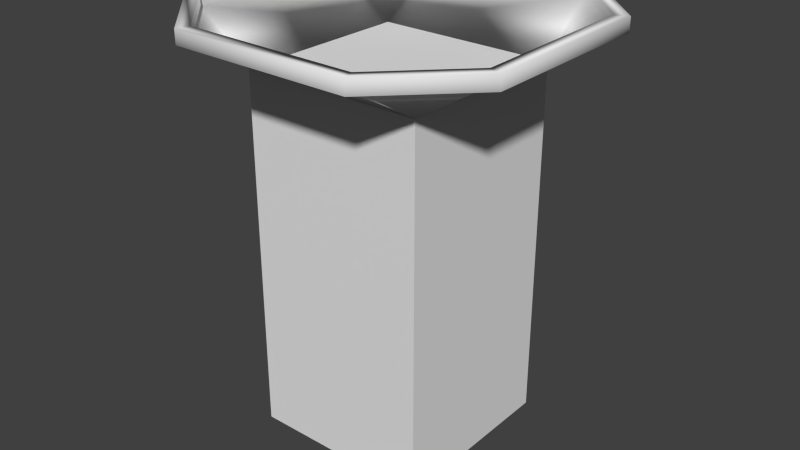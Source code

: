 # Source: element_spawn_pedestal.blend  (saved by Blender 2.63.0; exported with 4.5.12 LTS)
import bpy
from mathutils import Matrix  # noqa: F401  (used for matrix-valued properties, if any)

bpy.ops.wm.read_factory_settings(use_empty=True)
scene = bpy.context.scene
scene.name = 'Scene'

# ---- collections
col_collection_1 = bpy.data.collections.new('Collection 1'); scene.collection.children.link(col_collection_1)

# ---- materials (node trees are filled in below, after node groups)
mat_material = bpy.data.materials.new('Material')
mat_material.alpha_threshold = 0.0
mat_material.use_transparent_shadow = False
mat_material.roughness = 0.5
mat_material.line_color = (0.0, 0.0, 0.0, 1.0)

# ---- material node trees

# ---- world
world_world = bpy.data.worlds.new('World'); scene.world = world_world
world_world.color = (0.05088, 0.05088, 0.05088)
world_world.use_sun_shadow = False
world_world.sun_shadow_jitter_overblur = 0.0
world_world.cycles.sampling_method = 'MANUAL'
world_world.cycles.sample_map_resolution = 256

# ---- meshes
me_cube_001 = bpy.data.meshes.new('Cube.001')
me_cube_001.from_pydata([(-1.0, -1.0, -1.0), (-1.0, 1.0, -1.0), (1.0, 1.0, -1.0), (1.0, -1.0, -1.0), (-1.0, -1.0, 1.0), (-0.9998, 1.003, 0.9915), (0.9998, 1.003, 0.9915), (1.0, -1.0, 1.0), (0.9313, -1.698, 1.292), (-0.9316, -1.698, 1.292), (0.9313, -1.698, 1.217), (-0.9316, 1.699, 1.292), (0.9313, 1.699, 1.292), (1.693, 0.9346, 1.292), (1.693, -0.934, 1.292), (1.693, 0.9346, 1.217), (-1.694, -0.934, 1.292), (-1.694, -0.934, 1.217), (1.693, -0.934, 1.229), (0.9313, 1.699, 1.217), (-0.9316, -1.698, 1.229), (-0.9316, 1.699, 1.217), (0.9869, 1.839, 1.292), (0.9869, 1.839, 1.217), (1.84, 0.9904, 1.217), (-0.9919, 1.843, 1.292), (-1.84, 0.9951, 1.217), (-1.84, 0.9951, 1.292), (-0.9919, 1.843, 1.217), (-1.694, 0.9346, 1.292), (-1.694, 0.9346, 1.217), (-1.834, -0.9884, 1.292), (-1.834, -0.9884, 1.217), (-0.9859, -1.837, 1.292), (-0.9859, -1.837, 1.217), (0.9842, -1.835, 1.292), (0.9842, -1.835, 1.217), (1.837, -0.987, 1.292), (1.837, -0.987, 1.217), (1.84, 0.9904, 1.292), (1.693, 0.9346, 1.229), (-0.9316, 1.699, 1.229), (0.9313, 1.699, 1.229), (-0.9316, -1.698, 1.217), (0.9313, -1.698, 1.229), (1.693, -0.934, 1.217), (-1.694, 0.9346, 1.229), (-1.694, -0.934, 1.229)], [], [(4, 5, 1, 0), (5, 6, 2, 1), (6, 7, 3, 2), (7, 4, 0, 3), (0, 1, 2, 3), (7, 6, 5, 4), (25, 28, 26, 27), (25, 22, 23, 28), (31, 27, 26, 32), (34, 33, 31, 32), (35, 33, 34, 36), (38, 37, 35, 36), (9, 16, 31, 33), (39, 24, 23, 22), (15, 19, 23, 24), (12, 13, 39, 22), (19, 21, 28, 23), (21, 30, 26, 28), (11, 12, 22, 25), (30, 17, 32, 26), (8, 9, 33, 35), (29, 11, 25, 27), (16, 29, 27, 31), (14, 8, 35, 37), (39, 37, 38, 24), (13, 14, 37, 39), (41, 11, 29, 46), (40, 13, 12, 42), (9, 8, 44, 20), (14, 18, 44, 8), (14, 13, 40, 18), (6, 5, 21, 19), (12, 11, 41, 42), (42, 41, 5, 6), (29, 16, 47, 46), (17, 43, 34, 32), (43, 10, 36, 34), (10, 45, 38, 36), (45, 15, 24, 38), (44, 7, 4, 20), (10, 43, 4, 7), (20, 47, 16, 9), (47, 4, 5, 46), (5, 30, 21), (43, 17, 4), (44, 18, 7), (41, 46, 5), (45, 10, 7), (42, 6, 40), (17, 30, 5, 4), (6, 19, 15), (4, 47, 20), (7, 18, 40, 6), (15, 45, 7, 6)])
me_cube_001.polygons.foreach_set('use_smooth', [0, 0, 0, 0, 0, 0, 1, 1, 1, 1, 1, 1, 1, 1, 1, 1, 1, 1, 1, 1, 1, 1, 1, 1, 1, 1, 1, 1, 1, 1, 1, 1, 1, 1, 1, 1, 1, 1, 1, 1, 1, 1, 1, 1, 1, 1, 1, 1, 1, 1, 1, 1, 1, 1])
_uv = me_cube_001.uv_layers.new(name='UVMap')
_uv.uv.foreach_set('vector', [0.4283, 0.4366, 0.8215, 0.435, 0.8209, 0.04404, 0.4283, 0.04404, 0.4283, 0.8276, 0.8208, 0.8276, 0.8209, 0.4366, 0.4283, 0.4366, 0.4289, 0.8276, 0.03567, 0.8292, 0.03567, 0.4366, 0.4283, 0.4366, 0.4283, 0.4366, 0.03567, 0.4366, 0.03567, 0.04404, 0.4283, 0.04404, 0.4283, 0.4366, 0.4283, 0.8292, 0.8209, 0.8292, 0.8209, 0.4366, 0.4283, 0.4366, 0.4282, 0.8298, 0.03572, 0.8298, 0.03567, 0.4366, 0.4299, 0.4939, 0.4299, 0.4793, 0.2633, 0.4793, 0.2633, 0.4939, 0.4299, 0.4939, 0.8183, 0.4939, 0.8183, 0.4793, 0.4299, 0.4793, 0.4305, 0.4939, 0.8199, 0.4939, 0.8199, 0.4793, 0.4305, 0.4793, 0.431, 0.4793, 0.431, 0.4939, 0.2645, 0.4939, 0.2645, 0.4793, 0.8178, 0.4939, 0.431, 0.4939, 0.431, 0.4793, 0.8178, 0.4793, 0.5925, 0.4793, 0.5925, 0.4939, 0.4252, 0.4939, 0.4252, 0.4793, 0.4417, 0.6921, 0.2921, 0.8422, 0.2645, 0.8315, 0.431, 0.665, 0.5931, 0.4939, 0.5931, 0.4793, 0.4257, 0.4793, 0.4257, 0.4939, 0.5644, 0.8164, 0.4148, 0.9665, 0.4257, 0.9939, 0.5931, 0.8274, 0.8074, 0.5739, 0.957, 0.4238, 0.9857, 0.4348, 0.8183, 0.6013, 0.8074, 0.5739, 0.4417, 0.5739, 0.4299, 0.6022, 0.8183, 0.6013, 0.4417, 0.5739, 0.2921, 0.4238, 0.2633, 0.4357, 0.4299, 0.6022, 0.4417, 0.5739, 0.8074, 0.5739, 0.8183, 0.6013, 0.4299, 0.6022, 0.6847, 0.8164, 0.6847, 0.4496, 0.6571, 0.4389, 0.6559, 0.8283, 0.8074, 0.6921, 0.4417, 0.6921, 0.431, 0.665, 0.8178, 0.6653, 0.6847, 0.8164, 0.8343, 0.9665, 0.8225, 0.9948, 0.6559, 0.8283, 0.6847, 0.4496, 0.6847, 0.8164, 0.6559, 0.8283, 0.6571, 0.4389, 0.5644, 0.4496, 0.4148, 0.2995, 0.4252, 0.2727, 0.5925, 0.4392, 0.819, 0.4939, 0.4308, 0.4939, 0.4308, 0.4793, 0.819, 0.4793, 0.5644, 0.8164, 0.5644, 0.4496, 0.5925, 0.4392, 0.5931, 0.8274, 0.5655, 0.4816, 0.5655, 0.4939, 0.4154, 0.4939, 0.4154, 0.4816, 0.808, 0.4816, 0.808, 0.4939, 0.9581, 0.4939, 0.9581, 0.4816, 0.4417, 0.4939, 0.8074, 0.4939, 0.8074, 0.4816, 0.4417, 0.4816, 0.4412, 0.4939, 0.4412, 0.4816, 0.2912, 0.4816, 0.2912, 0.4939, 0.4412, 0.4939, 0.808, 0.4939, 0.808, 0.4816, 0.4412, 0.4816, 0.8208, 0.4372, 0.4283, 0.4372, 0.4417, 0.5739, 0.8074, 0.5739, 0.8074, 0.4939, 0.4417, 0.4939, 0.4417, 0.4816, 0.8074, 0.4816, 0.8074, 0.5739, 0.4417, 0.5739, 0.4283, 0.4372, 0.8208, 0.4372, 0.808, 0.4939, 0.4412, 0.4939, 0.4412, 0.4816, 0.808, 0.4816, 0.6847, 0.4496, 0.8343, 0.2995, 0.8236, 0.2724, 0.6571, 0.4389, 0.4417, 0.6921, 0.8074, 0.6921, 0.8178, 0.6653, 0.431, 0.665, 0.8074, 0.6921, 0.957, 0.8422, 0.9851, 0.8318, 0.8178, 0.6653, 0.5644, 0.4496, 0.5644, 0.8164, 0.5931, 0.8274, 0.5925, 0.4392, 0.8074, 0.6921, 0.8209, 0.8292, 0.4283, 0.8292, 0.4417, 0.6921, 0.8074, 0.6921, 0.4417, 0.6921, 0.4283, 0.8292, 0.8209, 0.8292, 0.6838, 0.4816, 0.8338, 0.4816, 0.8338, 0.4939, 0.6838, 0.4939, 0.6847, 0.4496, 0.8209, 0.4366, 0.8209, 0.8298, 0.6847, 0.8164, 0.4283, 0.4372, 0.2921, 0.4238, 0.4417, 0.5739, 0.4417, 0.6921, 0.2921, 0.8422, 0.4283, 0.8292, 0.8074, 0.6921, 0.957, 0.8422, 0.8209, 0.8292, 0.4417, 0.5739, 0.2921, 0.4238, 0.4283, 0.4372, 0.5644, 0.4496, 0.4148, 0.2995, 0.4283, 0.4366, 0.8074, 0.5739, 0.8208, 0.4372, 0.957, 0.4238, 0.6847, 0.4496, 0.6847, 0.8164, 0.8209, 0.8298, 0.8209, 0.4366, 0.8208, 0.4372, 0.8074, 0.5739, 0.957, 0.4238, 0.4283, 0.4366, 0.2921, 0.4496, 0.4417, 0.2995, 0.4283, 0.4366, 0.5644, 0.4496, 0.5644, 0.8164, 0.4282, 0.8298, 0.5644, 0.8164, 0.5644, 0.4496, 0.4283, 0.4366, 0.4282, 0.8298])
_ca = me_cube_001.color_attributes.new('Col', 'BYTE_COLOR', 'CORNER')
_ca.data.foreach_set('color', [1.0, 1.0, 1.0, 1.0, 0.956, 0.956, 0.956, 0.9804, 1.0, 1.0, 1.0, 1.0, 1.0, 1.0, 1.0, 1.0, 0.956, 0.956, 0.956, 0.9804, 0.9734, 0.9734, 0.9734, 0.9882, 1.0, 1.0, 1.0, 1.0, 1.0, 1.0, 1.0, 1.0, 0.9734, 0.9734, 0.9734, 0.9882, 1.0, 1.0, 1.0, 1.0, 1.0, 1.0, 1.0, 1.0, 1.0, 1.0, 1.0, 1.0, 1.0, 1.0, 1.0, 1.0, 1.0, 1.0, 1.0, 1.0, 1.0, 1.0, 1.0, 1.0, 1.0, 1.0, 1.0, 1.0, 1.0, 1.0, 1.0, 1.0, 1.0, 1.0, 1.0, 1.0, 1.0, 1.0, 1.0, 1.0, 1.0, 1.0, 1.0, 1.0, 1.0, 1.0, 1.0, 1.0, 0.9734, 0.9734, 0.9734, 0.9882, 0.956, 0.956, 0.956, 0.9804, 1.0, 1.0, 1.0, 1.0, 0.9911, 0.9911, 0.9911, 0.9961, 0.9911, 0.9911, 0.9911, 0.9961, 0.9911, 0.9911, 0.9911, 0.9961, 0.9911, 0.9911, 0.9911, 0.9961, 0.9911, 0.9911, 0.9911, 0.9961, 0.9911, 0.9911, 0.9911, 0.9961, 0.9911, 0.9911, 0.9911, 0.9961, 0.9911, 0.9911, 0.9911, 0.9961, 0.9911, 0.9911, 0.9911, 0.9961, 0.9911, 0.9911, 0.9911, 0.9961, 0.9911, 0.9911, 0.9911, 0.9961, 0.9911, 0.9911, 0.9911, 0.9961, 0.9911, 0.9911, 0.9911, 0.9961, 0.9911, 0.9911, 0.9911, 0.9961, 0.9911, 0.9911, 0.9911, 0.9961, 0.9911, 0.9911, 0.9911, 0.9961, 0.9911, 0.9911, 0.9911, 0.9961, 0.9911, 0.9911, 0.9911, 0.9961, 0.9911, 0.9911, 0.9911, 0.9961, 0.9911, 0.9911, 0.9911, 0.9961, 0.9911, 0.9911, 0.9911, 0.9961, 0.9911, 0.9911, 0.9911, 0.9961, 0.9911, 0.9911, 0.9911, 0.9961, 0.9911, 0.9911, 0.9911, 0.9961, 1.0, 1.0, 1.0, 1.0, 1.0, 1.0, 1.0, 1.0, 0.9911, 0.9911, 0.9911, 0.9961, 0.9911, 0.9911, 0.9911, 0.9961, 0.9911, 0.9911, 0.9911, 0.9961, 0.9911, 0.9911, 0.9911, 0.9961, 0.9911, 0.9911, 0.9911, 0.9961, 0.9911, 0.9911, 0.9911, 0.9961, 1.0, 1.0, 1.0, 1.0, 1.0, 1.0, 1.0, 1.0, 0.9911, 0.9911, 0.9911, 0.9961, 0.9911, 0.9911, 0.9911, 0.9961, 1.0, 1.0, 1.0, 1.0, 1.0, 1.0, 1.0, 1.0, 0.9911, 0.9911, 0.9911, 0.9961, 0.9911, 0.9911, 0.9911, 0.9961, 1.0, 1.0, 1.0, 1.0, 1.0, 1.0, 1.0, 1.0, 0.9911, 0.9911, 0.9911, 0.9961, 0.9911, 0.9911, 0.9911, 0.9961, 1.0, 1.0, 1.0, 1.0, 0.9734, 0.9734, 0.9734, 0.9882, 0.9911, 0.9911, 0.9911, 0.9961, 0.9911, 0.9911, 0.9911, 0.9961, 1.0, 1.0, 1.0, 1.0, 1.0, 1.0, 1.0, 1.0, 0.9911, 0.9911, 0.9911, 0.9961, 0.9911, 0.9911, 0.9911, 0.9961, 0.9734, 0.9734, 0.9734, 0.9882, 0.9734, 0.9734, 0.9734, 0.9882, 0.9911, 0.9911, 0.9911, 0.9961, 0.9911, 0.9911, 0.9911, 0.9961, 1.0, 1.0, 1.0, 1.0, 1.0, 1.0, 1.0, 1.0, 0.9911, 0.9911, 0.9911, 0.9961, 0.9911, 0.9911, 0.9911, 0.9961, 1.0, 1.0, 1.0, 1.0, 1.0, 1.0, 1.0, 1.0, 0.9911, 0.9911, 0.9911, 0.9961, 0.9911, 0.9911, 0.9911, 0.9961, 1.0, 1.0, 1.0, 1.0, 1.0, 1.0, 1.0, 1.0, 0.9911, 0.9911, 0.9911, 0.9961, 0.9911, 0.9911, 0.9911, 0.9961, 1.0, 1.0, 1.0, 1.0, 1.0, 1.0, 1.0, 1.0, 0.9911, 0.9911, 0.9911, 0.9961, 0.9911, 0.9911, 0.9911, 0.9961, 0.9911, 0.9911, 0.9911, 0.9961, 0.9911, 0.9911, 0.9911, 0.9961, 0.9911, 0.9911, 0.9911, 0.9961, 0.9911, 0.9911, 0.9911, 0.9961, 1.0, 1.0, 1.0, 1.0, 1.0, 1.0, 1.0, 1.0, 0.9911, 0.9911, 0.9911, 0.9961, 0.9911, 0.9911, 0.9911, 0.9961, 1.0, 1.0, 1.0, 1.0, 1.0, 1.0, 1.0, 1.0, 1.0, 1.0, 1.0, 1.0, 0.9823, 0.9823, 0.9823, 0.9922, 0.9911, 0.9911, 0.9911, 0.9961, 0.9911, 0.9911, 0.9911, 0.9961, 1.0, 1.0, 1.0, 1.0, 1.0, 1.0, 1.0, 1.0, 1.0, 1.0, 1.0, 1.0, 0.9911, 0.9911, 0.9911, 0.9961, 0.9911, 0.9911, 0.9911, 0.9961, 0.9911, 0.9911, 0.9911, 0.9961, 1.0, 1.0, 1.0, 1.0, 1.0, 1.0, 1.0, 1.0, 0.9911, 0.9911, 0.9911, 0.9961, 1.0, 1.0, 1.0, 1.0, 1.0, 1.0, 1.0, 1.0, 0.9911, 0.9911, 0.9911, 0.9961, 0.9911, 0.9911, 0.9911, 0.9961, 0.9911, 0.9911, 0.9911, 0.9961, 0.9734, 0.9734, 0.9734, 0.9882, 0.956, 0.956, 0.956, 0.9804, 1.0, 1.0, 1.0, 1.0, 1.0, 1.0, 1.0, 1.0, 1.0, 1.0, 1.0, 1.0, 1.0, 1.0, 1.0, 1.0, 1.0, 1.0, 1.0, 1.0, 1.0, 1.0, 1.0, 1.0, 1.0, 1.0, 1.0, 1.0, 1.0, 1.0, 1.0, 1.0, 0.956, 0.956, 0.956, 0.9804, 0.9734, 0.9734, 0.9734, 0.9882, 1.0, 1.0, 1.0, 1.0, 1.0, 1.0, 1.0, 1.0, 0.9823, 0.9823, 0.9823, 0.9922, 0.9823, 0.9823, 0.9823, 0.9922, 0.9734, 0.9734, 0.9734, 0.9882, 1.0, 1.0, 1.0, 1.0, 0.9911, 0.9911, 0.9911, 0.9961, 0.9911, 0.9911, 0.9911, 0.9961, 1.0, 1.0, 1.0, 1.0, 1.0, 1.0, 1.0, 1.0, 0.9911, 0.9911, 0.9911, 0.9961, 0.9911, 0.9911, 0.9911, 0.9961, 1.0, 1.0, 1.0, 1.0, 1.0, 1.0, 1.0, 1.0, 0.9911, 0.9911, 0.9911, 0.9961, 0.9911, 0.9911, 0.9911, 0.9961, 1.0, 1.0, 1.0, 1.0, 1.0, 1.0, 1.0, 1.0, 0.9911, 0.9911, 0.9911, 0.9961, 0.9911, 0.9911, 0.9911, 0.9961, 1.0, 1.0, 1.0, 1.0, 1.0, 1.0, 1.0, 1.0, 1.0, 1.0, 1.0, 1.0, 0.9911, 0.9911, 0.9911, 0.9961, 1.0, 1.0, 1.0, 1.0, 1.0, 1.0, 1.0, 1.0, 1.0, 1.0, 1.0, 1.0, 1.0, 1.0, 1.0, 1.0, 0.9911, 0.9911, 0.9911, 0.9961, 0.9823, 0.9823, 0.9823, 0.9922, 1.0, 1.0, 1.0, 1.0, 0.9911, 0.9911, 0.9911, 0.9961, 1.0, 1.0, 1.0, 1.0, 1.0, 1.0, 1.0, 1.0, 0.956, 0.956, 0.956, 0.9804, 0.9823, 0.9823, 0.9823, 0.9922, 0.956, 0.956, 0.956, 0.9804, 0.9734, 0.9734, 0.9734, 0.9882, 1.0, 1.0, 1.0, 1.0, 1.0, 1.0, 1.0, 1.0, 0.9734, 0.9734, 0.9734, 0.9882, 1.0, 1.0, 1.0, 1.0, 1.0, 1.0, 1.0, 1.0, 1.0, 1.0, 1.0, 1.0, 1.0, 1.0, 1.0, 1.0, 1.0, 1.0, 1.0, 1.0, 1.0, 1.0, 1.0, 1.0, 0.956, 0.956, 0.956, 0.9804, 1.0, 1.0, 1.0, 1.0, 1.0, 1.0, 1.0, 1.0, 1.0, 1.0, 1.0, 1.0, 1.0, 1.0, 1.0, 1.0, 0.9734, 0.9734, 0.9734, 0.9882, 1.0, 1.0, 1.0, 1.0, 0.9387, 0.9387, 0.9387, 0.9725, 0.9734, 0.9734, 0.9734, 0.9882, 0.956, 0.956, 0.956, 0.9804, 1.0, 1.0, 1.0, 1.0, 0.9734, 0.9734, 0.9734, 0.9882, 1.0, 1.0, 1.0, 1.0, 1.0, 1.0, 1.0, 1.0, 1.0, 1.0, 1.0, 1.0, 0.9911, 0.9911, 0.9911, 0.9961, 1.0, 1.0, 1.0, 1.0, 1.0, 1.0, 1.0, 1.0, 0.9911, 0.9911, 0.9911, 0.9961, 1.0, 1.0, 1.0, 1.0, 0.9734, 0.9734, 0.9734, 0.9882, 1.0, 1.0, 1.0, 1.0, 1.0, 1.0, 1.0, 1.0, 1.0, 1.0, 1.0, 1.0, 0.9734, 0.9734, 0.9734, 0.9882])
me_cube_001.materials.append(mat_material)
me_cube_001.use_remesh_preserve_volume = False
me_cube_001.use_remesh_preserve_attributes = False
me_cube_001.use_mirror_vertex_groups = False
me_cube_001.update()

# ---- objects
ob_cube_001 = bpy.data.objects.new('Cube.001', me_cube_001)

# ---- transforms, parenting, visibility, modifiers, constraints
ob_cube_001.location = (0.0, 0.0, 0.0)
ob_cube_001.scale = (0.25, 0.25, 0.5)
ob_cube_001.lineart.crease_threshold = 0.0

# ---- collection membership
col_collection_1.objects.link(ob_cube_001)

# ---- scene / render settings (as saved in the file)
scene.frame_start = 1; scene.frame_end = 250; scene.frame_set(1)
scene.render.engine = 'BLENDER_EEVEE_NEXT'
scene.render.image_settings.color_mode = 'RGB'
scene.render.image_settings.compression = 90
scene.render.resolution_percentage = 50
scene.render.dither_intensity = 0.0
scene.render.bake_margin = 2
scene.render.bake_bias = 0.0
scene.cycles.use_denoising = False
scene.cycles.samples = 10
scene.cycles.sampling_pattern = 'TABULATED_SOBOL'
scene.cycles.light_sampling_threshold = 0.0
scene.cycles.use_adaptive_sampling = False
scene.cycles.use_light_tree = False
scene.cycles.blur_glossy = 0.0
scene.cycles.volume_bounces = 1
scene.cycles.pixel_filter_type = 'GAUSSIAN'
scene.cycles.sample_clamp_indirect = 0.0
scene.view_settings.view_transform = 'Standard'
bpy.context.view_layer.update()

# ---- added for rendering (the .blend has no active camera and no usable light): camera, sun
cam_auto = bpy.data.cameras.new('AutoCamera')
cam_auto.lens = 50.0
cam_auto.sensor_width = 36.0
cam_auto.clip_end = 1000.0
ob_auto_camera = bpy.data.objects.new('AutoCamera', cam_auto)
scene.collection.objects.link(ob_auto_camera)
ob_auto_camera.location = (1.60391, -1.92402, 1.3561)
ob_auto_camera.rotation_euler = (1.09748, -7.21219e-08, 0.694738)
scene.camera = ob_auto_camera
light_auto_sun = bpy.data.lights.new('AutoSun', 'SUN')
light_auto_sun.energy = 3.0
light_auto_sun.angle = 0.0523599
ob_auto_sun = bpy.data.objects.new('AutoSun', light_auto_sun)
scene.collection.objects.link(ob_auto_sun)
ob_auto_sun.rotation_euler = (0.872665, 0.174533, 0.523599)
bpy.context.view_layer.update()
